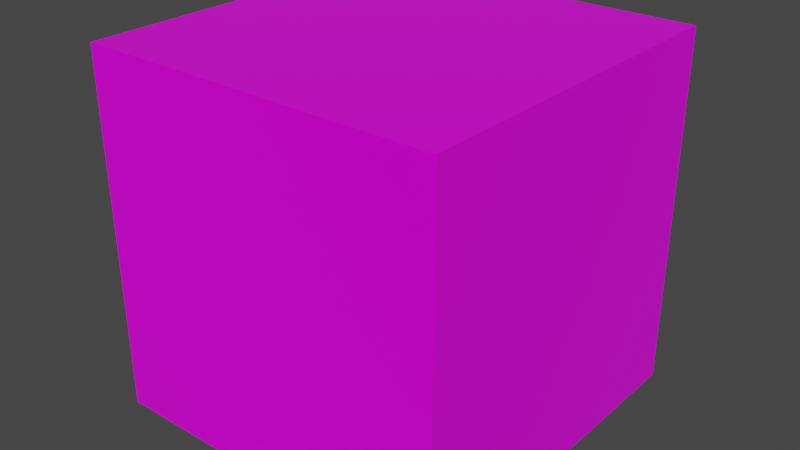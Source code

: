 # Source: create.blend  (saved by Blender 2.82.7; exported with 4.5.12 LTS)
import bpy
from mathutils import Matrix  # noqa: F401  (used for matrix-valued properties, if any)

bpy.ops.wm.read_factory_settings(use_empty=True)
scene = bpy.context.scene
scene.name = 'Scene'

# ---- collections
col_collection = bpy.data.collections.new('Collection'); scene.collection.children.link(col_collection)

# ---- images (referenced by path relative to the original .blend; pixels are not part of the script)
import os
ASSET_DIR = os.environ.get("B2B_ASSET_DIR", "")  # directory of the original .blend (textures are referenced by path, not embedded)
HERE = os.path.dirname(os.path.abspath(__file__))  # packed textures are extracted next to this script under _unpacked/

def load_image(name, relpath, width, height, colorspace="sRGB"):
    """Load a texture the original file referenced (path relative to the .blend, or extracted next to this script)."""
    p = next((c for c in (os.path.join(HERE, relpath), os.path.join(ASSET_DIR, relpath)) if relpath and os.path.exists(c)), "")
    if p:
        img = bpy.data.images.load(p, check_existing=True)
        img.name = name
    else:  # same state as the original file: an image datablock whose file is absent (Cycles renders it pink)
        img = bpy.data.images.new(name, width, height)
        img.source = "FILE"
        img.filepath = "//" + (relpath or name)
    img.colorspace_settings.name = colorspace
    return img
img_green_rough_planks_disp_4k_jpg = load_image('green_rough_planks_disp_4k.jpg', 'green_rough_planks_disp_4k.jpg', 1024, 1024, 'Non-Color')
img_green_rough_planks_diff_4k_jpg = load_image('green_rough_planks_diff_4k.jpg', 'green_rough_planks_diff_4k.jpg', 1024, 1024, 'sRGB')
img_green_rough_planks_spec_4k_jpg = load_image('green_rough_planks_spec_4k.jpg', 'green_rough_planks_spec_4k.jpg', 1024, 1024, 'Non-Color')
img_green_rough_planks_ao_4k_jpg = load_image('green_rough_planks_ao_4k.jpg', 'green_rough_planks_ao_4k.jpg', 1024, 1024, 'Non-Color')
img_green_rough_planks_bump_4k_jpg = load_image('green_rough_planks_bump_4k.jpg', 'green_rough_planks_bump_4k.jpg', 1024, 1024, 'Non-Color')

# ---- materials (node trees are filled in below, after node groups)
mat_create_001 = bpy.data.materials.new('create.001')
mat_create_001.use_transparent_shadow = False

# ---- material node trees
mat_create_001.use_nodes = True; mat_create_001.node_tree.nodes.clear()
_N = mat_create_001.node_tree.nodes; _L = mat_create_001.node_tree.links
n0 = _N.new('NodeFrame'); n0.name = 'Frame'; n0.location = (-1270, 330)
n0.label = 'Mapping'
n0.width = 400
n1 = _N.new('NodeFrame'); n1.name = 'Frame.001'; n1.location = (-626, 530)
n1.label = 'Textures'
n1.width = 356
n2 = _N.new('ShaderNodeOutputMaterial'); n2.name = 'Material Output'; n2.location = (300, 300)
n3 = _N.new('ShaderNodeTexImage'); n3.name = 'Image Texture'; n3.location = (86, -1150)
n3.label = 'Displacement'
n3.image = img_green_rough_planks_disp_4k_jpg
n4 = _N.new('ShaderNodeDisplacement'); n4.name = 'Displacement'; n4.location = (10, -260)
n4.inputs[2].default_value = 1.0
n5 = _N.new('ShaderNodeTexImage'); n5.name = 'Image Texture.001'; n5.location = (86, -30)
n5.label = 'Base Color'
n5.image = img_green_rough_planks_diff_4k_jpg
n6 = _N.new('ShaderNodeTexImage'); n6.name = 'Image Texture.002'; n6.location = (86, -310)
n6.label = 'Specular'
n6.image = img_green_rough_planks_spec_4k_jpg
n7 = _N.new('ShaderNodeTexImage'); n7.name = 'Image Texture.003'; n7.location = (86, -590)
n7.label = 'Roughness'
n7.image = img_green_rough_planks_ao_4k_jpg
n8 = _N.new('ShaderNodeTexImage'); n8.name = 'Image Texture.004'; n8.location = (86, -870)
n8.label = 'Normal'
n8.image = img_green_rough_planks_bump_4k_jpg
n9 = _N.new('ShaderNodeBump'); n9.name = 'Bump'; n9.location = (-240, -340)
n9.inputs[0].default_value = 0.0
n9.inputs[1].default_value = 0.0
n9.inputs[2].default_value = 1.0
n10 = _N.new('ShaderNodeMapping'); n10.name = 'Mapping'; n10.location = (230, -30)
n10.inputs[3].default_value = (1.0, 5.0, 1.0)
n11 = _N.new('NodeReroute'); n11.name = 'Reroute'; n11.location = (36, -700)
n11.width = 16
n11.socket_idname = 'NodeSocketVector'
n12 = _N.new('ShaderNodeTexCoord'); n12.name = 'Texture Coordinate'; n12.location = (30, -30)
n13 = _N.new('ShaderNodeBsdfPrincipled'); n13.name = 'Principled BSDF'; n13.location = (10, 300)
n13.distribution = 'GGX'
n13.subsurface_method = 'BURLEY'
n13.inputs[3].default_value = 1.45
n13.inputs[27].default_value = (0.0, 0.0, 0.0, 1.0)
n13.inputs[28].default_value = 1.0
n3.parent = n1
n5.parent = n1
n6.parent = n1
n7.parent = n1
n8.parent = n1
n10.parent = n0
n11.parent = n1
n12.parent = n0
_L.new(n13.outputs[0], n2.inputs[0])
_L.new(n3.outputs[0], n4.inputs[0])
_L.new(n4.outputs[0], n2.inputs[2])
_L.new(n5.outputs[0], n13.inputs[0])
_L.new(n6.outputs[0], n13.inputs[13])
_L.new(n7.outputs[0], n13.inputs[2])
_L.new(n8.outputs[0], n9.inputs[3])
_L.new(n9.outputs[0], n13.inputs[5])
_L.new(n11.outputs[0], n5.inputs[0])
_L.new(n11.outputs[0], n6.inputs[0])
_L.new(n11.outputs[0], n7.inputs[0])
_L.new(n11.outputs[0], n8.inputs[0])
_L.new(n11.outputs[0], n3.inputs[0])
_L.new(n10.outputs[0], n11.inputs[0])
_L.new(n12.outputs[2], n10.inputs[0])
n2.is_active_output = True

# ---- world
world_world = bpy.data.worlds.new('World'); scene.world = world_world
world_world.use_nodes = True; world_world.node_tree.nodes.clear()
_N = world_world.node_tree.nodes; _L = world_world.node_tree.links
n0 = _N.new('ShaderNodeOutputWorld'); n0.name = 'World Output'; n0.location = (300, 300)
n1 = _N.new('ShaderNodeBackground'); n1.name = 'Background'; n1.location = (10, 300)
n1.inputs[0].default_value = (0.05088, 0.05088, 0.05088, 1.0)
_L.new(n1.outputs[0], n0.inputs[0])
n0.is_active_output = True
world_world.color = (0.05088, 0.05088, 0.05088)
world_world.use_sun_shadow = False
world_world.sun_shadow_jitter_overblur = 0.0

# ---- meshes
me_cube_002 = bpy.data.meshes.new('Cube.002')
me_cube_002.from_pydata([(-1.0, -1.0, -1.0), (-1.0, -1.0, 1.0), (-1.0, 1.0, -1.0), (-1.0, 1.0, 1.0), (1.0, -1.0, -1.0), (1.0, -1.0, 1.0), (1.0, 1.0, -1.0), (1.0, 1.0, 1.0)], [], [(0, 1, 3, 2), (2, 3, 7, 6), (6, 7, 5, 4), (4, 5, 1, 0), (2, 6, 4, 0), (7, 3, 1, 5)])
_uv = me_cube_002.uv_layers.new(name='UVMap')
_uv.uv.foreach_set('vector', [0.375, 0.0, 0.625, 0.0, 0.625, 0.25, 0.375, 0.25, 0.375, 0.25, 0.625, 0.25, 0.625, 0.5, 0.375, 0.5, 0.375, 0.5, 0.625, 0.5, 0.625, 0.75, 0.375, 0.75, 0.375, 0.75, 0.625, 0.75, 0.625, 1.0, 0.375, 1.0, 0.125, 0.5, 0.375, 0.5, 0.375, 0.75, 0.125, 0.75, 0.625, 0.5, 0.875, 0.5, 0.875, 0.75, 0.625, 0.75])
me_cube_002.materials.append(mat_create_001)
me_cube_002.use_remesh_fix_poles = True
me_cube_002.use_remesh_preserve_attributes = False
me_cube_002.use_mirror_vertex_groups = False
me_cube_002.update()

# ---- objects
ob_cube_001 = bpy.data.objects.new('Cube.001', me_cube_002)

# ---- transforms, parenting, visibility, modifiers, constraints
ob_cube_001.location = (0.0, 0.0, 0.0)
ob_cube_001.lineart.crease_threshold = 0.0

# ---- collection membership
col_collection.objects.link(ob_cube_001)

# ---- scene / render settings (as saved in the file)
scene.frame_start = 1; scene.frame_end = 250; scene.frame_set(1)
scene.render.engine = 'BLENDER_EEVEE_NEXT'
scene.cycles.use_denoising = False
scene.cycles.samples = 128
scene.cycles.sampling_pattern = 'TABULATED_SOBOL'
scene.cycles.use_adaptive_sampling = False
scene.cycles.use_light_tree = False
scene.view_settings.view_transform = 'Filmic'
bpy.context.view_layer.update()

# ---- added for rendering (the .blend has no active camera and no usable light): camera, sun
cam_auto = bpy.data.cameras.new('AutoCamera')
cam_auto.lens = 50.0
cam_auto.sensor_width = 36.0
cam_auto.clip_end = 1000.0
ob_auto_camera = bpy.data.objects.new('AutoCamera', cam_auto)
scene.collection.objects.link(ob_auto_camera)
ob_auto_camera.location = (3.20507, -3.84609, 2.56406)
ob_auto_camera.rotation_euler = (1.09748, -7.21219e-08, 0.694738)
scene.camera = ob_auto_camera
light_auto_sun = bpy.data.lights.new('AutoSun', 'SUN')
light_auto_sun.energy = 3.0
light_auto_sun.angle = 0.0523599
ob_auto_sun = bpy.data.objects.new('AutoSun', light_auto_sun)
scene.collection.objects.link(ob_auto_sun)
ob_auto_sun.rotation_euler = (0.872665, 0.174533, 0.523599)
bpy.context.view_layer.update()

